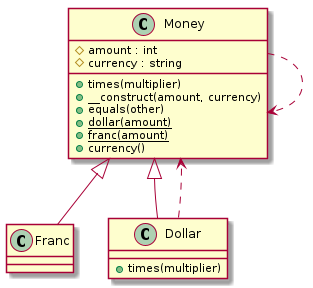

The diagram above was rendered by PlantUML. Its source (embedded in the PNG):
@startuml class-diagram
  class "Money" as Money {
    #amount : int
    #currency : string
    +times(multiplier)
    +__construct(amount, currency)
    +equals(other)
    {static} +dollar(amount)
    {static} +franc(amount)
    +currency()
  }
  class "Franc" as Franc {
  }
  class "Dollar" as Dollar {
    +times(multiplier)
  }
  Dollar ..> Money
  Money ..> Money
  Money <|-- Dollar
  Money <|-- Franc
@enduml